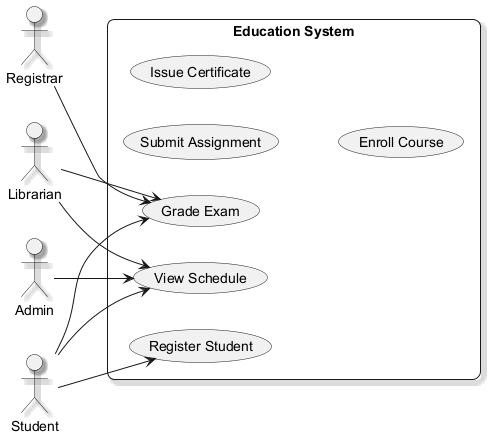

The diagram above was rendered by PlantUML. Its source (embedded in the PNG):
@startuml
skinparam backgroundColor #FFFFFF
skinparam roundCorner 15
skinparam shadowing true
left to right direction
actor "Librarian" as L
actor "Registrar" as R
actor "Admin" as A
actor "Student" as S
rectangle "Education System" {
  usecase "Submit Assignment" as UC_SubmitAssignment
  usecase "View Schedule" as UC_ViewSchedule
  usecase "Register Student" as UC_RegisterStudent
  usecase "Issue Certificate" as UC_IssueCertificate
  usecase "Enroll Course" as UC_EnrollCourse
  usecase "Grade Exam" as UC_GradeExam
}
L --> UC_ViewSchedule
L --> UC_GradeExam
R --> UC_GradeExam
A --> UC_ViewSchedule
S --> UC_GradeExam
S --> UC_ViewSchedule
S --> UC_RegisterStudent
@enduml